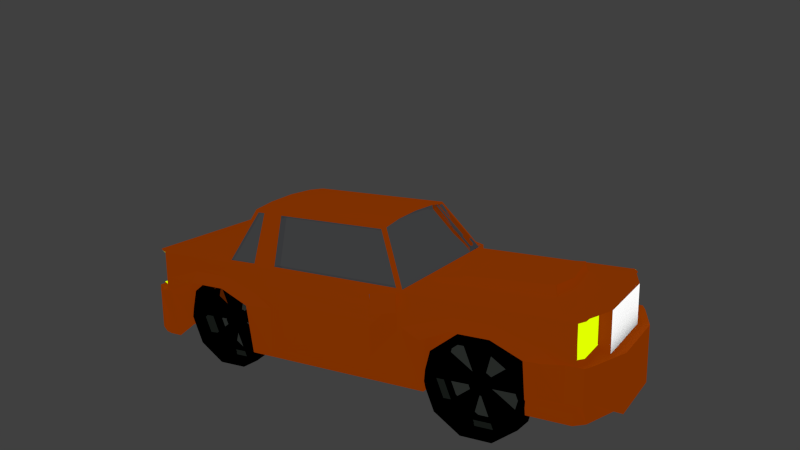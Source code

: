 # Source: nbete.blend  (saved by Blender 2.68.0; exported with 4.5.12 LTS)
import bpy
from mathutils import Matrix  # noqa: F401  (used for matrix-valued properties, if any)

bpy.ops.wm.read_factory_settings(use_empty=True)
scene = bpy.context.scene
scene.name = 'Scene'

# ---- collections
col_collection_1 = bpy.data.collections.new('Collection 1'); scene.collection.children.link(col_collection_1)

# ---- materials (node trees are filled in below, after node groups)
mat_wheel = bpy.data.materials.new('wheel')
mat_wheel.alpha_threshold = 0.0
mat_wheel.roughness = 0.5
mat_wheel.line_color = (0.0, 0.0, 0.0, 1.0)
mat_inside_wheel = bpy.data.materials.new('inside wheel')
mat_inside_wheel.alpha_threshold = 0.0
mat_inside_wheel.roughness = 0.5
mat_inside_wheel.line_color = (0.0, 0.0, 0.0, 1.0)
mat_mirrors = bpy.data.materials.new('mirrors.')
mat_mirrors.alpha_threshold = 0.0
mat_mirrors.roughness = 0.5
mat_mirrors.line_color = (0.0, 0.0, 0.0, 1.0)
mat_car_body = bpy.data.materials.new('car body')
mat_car_body.alpha_threshold = 0.0
mat_car_body.roughness = 0.5
mat_car_body.line_color = (0.0, 0.0, 0.0, 1.0)
mat_light = bpy.data.materials.new('light')
mat_light.alpha_threshold = 0.0
mat_light.roughness = 0.5
mat_light.line_color = (0.0, 0.0, 0.0, 1.0)
mat_front_num = bpy.data.materials.new('front num')
mat_front_num.alpha_threshold = 0.0
mat_front_num.diffuse_color = (0.8, 0.7529, 0.7529, 1.0)
mat_front_num.roughness = 0.5
mat_front_num.line_color = (0.0, 0.0, 0.0, 1.0)
mat_light_001 = bpy.data.materials.new('light.001')
mat_light_001.alpha_threshold = 0.0
mat_light_001.roughness = 0.5
mat_light_001.line_color = (0.0, 0.0, 0.0, 1.0)

# ---- material node trees
mat_wheel.use_nodes = True; mat_wheel.node_tree.nodes.clear()
_N = mat_wheel.node_tree.nodes; _L = mat_wheel.node_tree.links
n0 = _N.new('ShaderNodeOutputMaterial'); n0.name = 'Material Output'; n0.location = (300, 300)
n1 = _N.new('ShaderNodeBsdfDiffuse'); n1.name = 'Diffuse BSDF'; n1.location = (10, 300)
n1.inputs[0].default_value = (0.0, 0.0, 0.0, 1.0)
_L.new(n1.outputs[0], n0.inputs[0])
n0.is_active_output = True
mat_inside_wheel.use_nodes = True; mat_inside_wheel.node_tree.nodes.clear()
_N = mat_inside_wheel.node_tree.nodes; _L = mat_inside_wheel.node_tree.links
n0 = _N.new('ShaderNodeOutputMaterial'); n0.name = 'Material Output'; n0.location = (300, 300)
n1 = _N.new('ShaderNodeBsdfAnisotropic'); n1.name = 'Glossy BSDF'; n1.location = (100, 300)
n1.distribution = 'BECKMANN'
n1.inputs[0].default_value = (0.3776, 0.4285, 0.39, 1.0)
n1.inputs[1].default_value = 0.0
_L.new(n1.outputs[0], n0.inputs[0])
n0.is_active_output = True
mat_mirrors.use_nodes = True; mat_mirrors.node_tree.nodes.clear()
_N = mat_mirrors.node_tree.nodes; _L = mat_mirrors.node_tree.links
n0 = _N.new('ShaderNodeOutputMaterial'); n0.name = 'Material Output'; n0.location = (300, 300)
n1 = _N.new('ShaderNodeBsdfAnisotropic'); n1.name = 'Glossy BSDF'; n1.location = (100, 300)
n1.distribution = 'BECKMANN'
n1.inputs[0].default_value = (0.8648, 0.8759, 0.9091, 1.0)
n1.inputs[1].default_value = 0.0
_L.new(n1.outputs[0], n0.inputs[0])
n0.is_active_output = True
mat_car_body.use_nodes = True; mat_car_body.node_tree.nodes.clear()
_N = mat_car_body.node_tree.nodes; _L = mat_car_body.node_tree.links
n0 = _N.new('ShaderNodeOutputMaterial'); n0.name = 'Material Output'; n0.location = (300, 300)
n1 = _N.new('ShaderNodeMixShader'); n1.name = 'Mix Shader'; n1.location = (110, 300)
n2 = _N.new('ShaderNodeBackground'); n2.name = 'Background'; n2.location = (-80, 300)
n2.inputs[0].default_value = (0.3899, 0.05476, 0.0, 1.0)
n3 = _N.new('ShaderNodeBsdfDiffuse'); n3.name = 'Diffuse BSDF'; n3.location = (-90, 300)
n3.inputs[0].default_value = (0.3132, 0.04927, 0.004237, 1.0)
_L.new(n1.outputs[0], n0.inputs[0])
_L.new(n2.outputs[0], n1.inputs[2])
_L.new(n3.outputs[0], n1.inputs[1])
n0.is_active_output = True
mat_light.use_nodes = True; mat_light.node_tree.nodes.clear()
_N = mat_light.node_tree.nodes; _L = mat_light.node_tree.links
n0 = _N.new('ShaderNodeOutputMaterial'); n0.name = 'Material Output'; n0.location = (300, 300)
n1 = _N.new('ShaderNodeEmission'); n1.name = 'Emission'; n1.location = (110, 300)
n1.inputs[0].default_value = (0.7529, 1.0, 0.0, 1.0)
_L.new(n1.outputs[0], n0.inputs[0])
n0.is_active_output = True
mat_front_num.use_nodes = True; mat_front_num.node_tree.nodes.clear()
_N = mat_front_num.node_tree.nodes; _L = mat_front_num.node_tree.links
n0 = _N.new('ShaderNodeOutputMaterial'); n0.name = 'Material Output'; n0.location = (300, 300)
n1 = _N.new('ShaderNodeAmbientOcclusion'); n1.name = 'Ambient Occlusion'; n1.location = (110, 300)
n1.samples = 1
n1.inputs[1].default_value = 0.0
_L.new(n1.outputs[0], n0.inputs[0])
n0.is_active_output = True
mat_light_001.use_nodes = True; mat_light_001.node_tree.nodes.clear()
_N = mat_light_001.node_tree.nodes; _L = mat_light_001.node_tree.links
n0 = _N.new('ShaderNodeOutputMaterial'); n0.name = 'Material Output'; n0.location = (300, 300)
n1 = _N.new('ShaderNodeMixShader'); n1.name = 'Mix Shader'; n1.location = (110, 300)
n2 = _N.new('ShaderNodeBsdfRefraction'); n2.name = 'Refraction BSDF'; n2.location = (-90, 300)
n2.distribution = 'GGX'
n2.inputs[0].default_value = (0.4833, 0.3933, 0.0, 1.0)
n2.inputs[2].default_value = 7.45
n3 = _N.new('ShaderNodeEmission'); n3.name = 'Emission'; n3.location = (-80, 300)
n3.inputs[0].default_value = (0.6562, 0.8, 0.1139, 1.0)
_L.new(n1.outputs[0], n0.inputs[0])
_L.new(n2.outputs[0], n1.inputs[1])
_L.new(n3.outputs[0], n1.inputs[2])
n0.is_active_output = True

# ---- world
world_world = bpy.data.worlds.new('World'); scene.world = world_world
world_world.color = (0.05088, 0.05088, 0.05088)
world_world.use_sun_shadow = False
world_world.sun_shadow_jitter_overblur = 0.0
world_world.cycles.sampling_method = 'MANUAL'
world_world.cycles.sample_map_resolution = 256

# ---- cameras
cam_camera = bpy.data.cameras.new('Camera')
cam_camera.clip_end = 100.0
cam_camera.lens = 35.0
cam_camera.sensor_width = 32.0
cam_camera.sensor_height = 18.0
cam_camera.ortho_scale = 7.314
cam_camera.dof.focus_distance = 0.0

# ---- lights
light_lamp = bpy.data.lights.new('Lamp', 'POINT')
light_lamp.transmission_factor = 0.0
light_lamp.cutoff_distance = 30.0
light_lamp.energy = 100.0
light_lamp.shadow_buffer_clip_start = 1.001
light_lamp.shadow_soft_size = 0.1
light_lamp.shadow_maximum_resolution = 0.006
light_lamp.use_absolute_resolution = True
light_lamp.cycles.use_multiple_importance_sampling = False

# ---- meshes
me_cylinder = bpy.data.meshes.new('Cylinder')
me_cylinder.from_pydata([(-0.2216, 0.3197, 0.09273), (-0.3034, 0.6591, 0.08372), (-0.5993, 0.2578, 0.2889), (-0.6812, 0.5971, 0.2799), (-1.025, 0.1924, 0.2259), (-1.107, 0.5317, 0.2168), (-1.336, 0.1485, -0.07236), (-1.418, 0.4879, -0.08138), (-1.413, 0.1429, -0.4918), (-1.495, 0.4823, -0.5009), (-1.227, 0.1778, -0.8723), (-1.309, 0.5171, -0.8814), (-0.8496, 0.2397, -1.069), (-0.9315, 0.5791, -1.078), (-0.424, 0.3051, -1.005), (-0.5059, 0.6445, -1.014), (-0.1132, 0.349, -0.7072), (-0.1951, 0.6884, -0.7163), (-0.03587, 0.3546, -0.2878), (-0.1177, 0.6939, -0.2968), (-0.1889, 0.3752, 0.1341), (-0.6001, 0.3077, 0.3477), (-1.063, 0.2365, 0.279), (-1.402, 0.1888, -0.04558), (-1.486, 0.1827, -0.5022), (-1.284, 0.2206, -0.9163), (-0.8726, 0.2881, -1.13), (-0.4093, 0.3593, -1.061), (-0.07097, 0.407, -0.7366), (0.01321, 0.4131, -0.28), (-0.2497, 0.6271, 0.1274), (-0.6609, 0.5596, 0.341), (-1.124, 0.4884, 0.2723), (-1.463, 0.4407, -0.05227), (-1.547, 0.4346, -0.5089), (-1.345, 0.4726, -0.923), (-0.9333, 0.54, -1.137), (-0.4701, 0.6112, -1.068), (-0.1318, 0.659, -0.7433), (-0.04757, 0.665, -0.2867), (-0.3324, 0.655, 0.05597), (-0.6884, 0.5966, 0.2409), (-1.09, 0.535, 0.1814), (-1.382, 0.4936, -0.09964), (-1.455, 0.4884, -0.495), (-1.28, 0.5212, -0.8536), (-0.9243, 0.5796, -1.039), (-0.5232, 0.6413, -0.9791), (-0.2302, 0.6826, -0.698), (-0.1573, 0.6879, -0.3027), (-0.2976, 0.5111, 0.05979), (-0.6537, 0.4527, 0.2447), (-1.055, 0.391, 0.1853), (-1.348, 0.3497, -0.09581), (-1.421, 0.3444, -0.4912), (-1.246, 0.3773, -0.8498), (-0.8896, 0.4357, -1.035), (-0.4885, 0.4973, -0.9753), (-0.1955, 0.5387, -0.6942), (-0.1226, 0.5439, -0.2988), (-0.3148, 0.5002, 0.04176), (-0.6565, 0.4442, 0.2192), (-1.041, 0.385, 0.1622), (-1.323, 0.3453, -0.1076), (-1.392, 0.3403, -0.4869), (-1.225, 0.3718, -0.831), (-0.8828, 0.4279, -1.008), (-0.4979, 0.487, -0.9514), (-0.2168, 0.5267, -0.6817), (-0.1469, 0.5317, -0.3024), (-0.3001, 0.4392, 0.04338), (-0.6418, 0.3832, 0.2208), (-1.027, 0.3241, 0.1638), (-1.308, 0.2844, -0.1059), (-1.378, 0.2793, -0.4853), (-1.21, 0.3109, -0.8294), (-0.8681, 0.3669, -1.007), (-0.4832, 0.4261, -0.9498), (-0.2021, 0.4657, -0.6801), (-0.1322, 0.4708, -0.3007), (-0.6562, 0.389, -0.2983), (-0.7304, 0.3768, -0.2598), (-0.8139, 0.364, -0.2722), (-0.875, 0.3554, -0.3307), (-0.8901, 0.3543, -0.4131), (-0.8537, 0.3611, -0.4878), (-0.7795, 0.3733, -0.5263), (-0.696, 0.3861, -0.5139), (-0.635, 0.3947, -0.4553), (-0.6198, 0.3958, -0.373), (-0.3165, 0.5073, 0.04046), (-0.6582, 0.4512, 0.2179), (-1.043, 0.3921, 0.1609), (-1.324, 0.3524, -0.1088), (-1.394, 0.3474, -0.4882), (-1.226, 0.3789, -0.8323), (-0.8845, 0.4349, -1.01), (-0.4996, 0.4941, -0.9527), (-0.2185, 0.5338, -0.683), (-0.1486, 0.5388, -0.3037), (-0.6726, 0.457, -0.3012), (-0.7468, 0.4448, -0.2627), (-0.8304, 0.432, -0.2751), (-0.8914, 0.4234, -0.3336), (-0.9066, 0.4223, -0.416), (-0.8701, 0.4291, -0.4907), (-0.7959, 0.4413, -0.5292), (-0.7124, 0.4541, -0.5168), (-0.6514, 0.4628, -0.4583), (-0.6362, 0.4639, -0.3759), (-0.6942, 0.454, -0.3219), (-0.7522, 0.4445, -0.2917), (-0.8175, 0.4344, -0.3014), (-0.8652, 0.4277, -0.3472), (-0.8771, 0.4268, -0.4116), (-0.8486, 0.4322, -0.47), (-0.7906, 0.4417, -0.5001), (-0.7253, 0.4517, -0.4904), (-0.6775, 0.4585, -0.4447), (-0.6657, 0.4593, -0.3803), (-0.7025, 0.4884, -0.3233), (-0.7605, 0.4789, -0.2932), (-0.8258, 0.4688, -0.3029), (-0.8735, 0.4621, -0.3487), (-0.8854, 0.4612, -0.4131), (-0.8569, 0.4666, -0.4715), (-0.7989, 0.4761, -0.5016), (-0.7336, 0.4861, -0.4919), (-0.6858, 0.4929, -0.4461), (-0.674, 0.4937, -0.3817), (-4.441, -0.3815, -0.7974), (-4.523, -0.04217, -0.8064), (-4.819, -0.4435, -0.6012), (-4.9, -0.1041, -0.6102), (-5.244, -0.5089, -0.6642), (-5.326, -0.1695, -0.6733), (-5.555, -0.5528, -0.9625), (-5.637, -0.2134, -0.9715), (-5.632, -0.5583, -1.382), (-5.714, -0.219, -1.391), (-5.447, -0.5235, -1.762), (-5.529, -0.1841, -1.771), (-5.069, -0.4615, -1.959), (-5.151, -0.1222, -1.968), (-4.643, -0.3961, -1.896), (-4.725, -0.05676, -1.905), (-4.332, -0.3523, -1.597), (-4.414, -0.01289, -1.606), (-4.255, -0.3467, -1.178), (-4.337, -0.007321, -1.187), (-4.408, -0.3261, -0.756), (-4.819, -0.3936, -0.5424), (-5.283, -0.4647, -0.6111), (-5.621, -0.5125, -0.9357), (-5.705, -0.5186, -1.392), (-5.503, -0.4806, -1.806), (-5.092, -0.4132, -2.02), (-4.629, -0.342, -1.951), (-4.29, -0.2942, -1.627), (-4.206, -0.2882, -1.17), (-4.469, -0.07418, -0.7627), (-4.88, -0.1416, -0.5491), (-5.343, -0.2128, -0.6178), (-5.682, -0.2606, -0.9424), (-5.766, -0.2666, -1.399), (-5.564, -0.2287, -1.813), (-5.153, -0.1612, -2.027), (-4.689, -0.09005, -1.958), (-4.351, -0.04231, -1.633), (-4.267, -0.03624, -1.177), (-4.552, -0.04626, -0.8341), (-4.908, -0.1047, -0.6492), (-5.309, -0.1663, -0.7087), (-5.602, -0.2076, -0.9897), (-5.675, -0.2129, -1.385), (-5.5, -0.18, -1.744), (-5.144, -0.1216, -1.929), (-4.742, -0.06, -1.869), (-4.449, -0.01866, -1.588), (-4.377, -0.01341, -1.193), (-4.517, -0.1902, -0.8303), (-4.873, -0.2486, -0.6454), (-5.274, -0.3103, -0.7048), (-5.567, -0.3516, -0.9859), (-5.64, -0.3568, -1.381), (-5.465, -0.324, -1.74), (-5.109, -0.2656, -1.925), (-4.708, -0.204, -1.865), (-4.415, -0.1626, -1.584), (-4.342, -0.1574, -1.189), (-4.534, -0.2011, -0.8483), (-4.876, -0.2571, -0.6709), (-5.261, -0.3163, -0.7279), (-5.542, -0.3559, -0.9977), (-5.612, -0.361, -1.377), (-5.444, -0.3294, -1.721), (-5.102, -0.2734, -1.899), (-4.717, -0.2142, -1.842), (-4.436, -0.1746, -1.572), (-4.366, -0.1695, -1.192), (-4.519, -0.262, -0.8467), (-4.861, -0.3181, -0.6693), (-5.246, -0.3772, -0.7263), (-5.527, -0.4169, -0.996), (-5.597, -0.4219, -1.375), (-5.429, -0.3904, -1.72), (-5.087, -0.3344, -1.897), (-4.702, -0.2752, -1.84), (-4.421, -0.2355, -1.57), (-4.351, -0.2305, -1.191), (-4.875, -0.3123, -1.188), (-4.95, -0.3244, -1.15), (-5.033, -0.3373, -1.162), (-5.094, -0.3459, -1.221), (-5.109, -0.347, -1.303), (-5.073, -0.3401, -1.378), (-4.999, -0.328, -1.416), (-4.915, -0.3151, -1.404), (-4.854, -0.3065, -1.345), (-4.839, -0.3054, -1.263), (-4.536, -0.194, -0.8496), (-4.877, -0.25, -0.6722), (-5.262, -0.3092, -0.7292), (-5.543, -0.3489, -0.9989), (-5.613, -0.3539, -1.378), (-5.445, -0.3224, -1.722), (-5.104, -0.2663, -1.9), (-4.719, -0.2072, -1.843), (-4.438, -0.1675, -1.573), (-4.368, -0.1625, -1.194), (-4.892, -0.2443, -1.191), (-4.966, -0.2564, -1.153), (-5.05, -0.2693, -1.165), (-5.111, -0.2779, -1.224), (-5.126, -0.279, -1.306), (-5.089, -0.2721, -1.381), (-5.015, -0.26, -1.419), (-4.932, -0.2471, -1.407), (-4.871, -0.2385, -1.348), (-4.855, -0.2374, -1.266), (-4.913, -0.2473, -1.212), (-4.971, -0.2568, -1.182), (-5.037, -0.2668, -1.192), (-5.084, -0.2736, -1.237), (-5.096, -0.2744, -1.302), (-5.068, -0.2691, -1.36), (-5.01, -0.2596, -1.39), (-4.944, -0.2495, -1.381), (-4.897, -0.2428, -1.335), (-4.885, -0.2419, -1.27), (-4.922, -0.2129, -1.213), (-4.98, -0.2224, -1.183), (-5.045, -0.2324, -1.193), (-5.093, -0.2392, -1.239), (-5.105, -0.24, -1.303), (-5.076, -0.2347, -1.362), (-5.018, -0.2252, -1.392), (-4.953, -0.2151, -1.382), (-4.905, -0.2084, -1.336), (-4.893, -0.2075, -1.272), (0.284, -1.066, -0.6596), (0.3294, -1.41, -0.6489), (-0.003782, -1.096, -0.9799), (0.04166, -1.44, -0.9692), (-0.4269, -1.144, -1.075), (-0.3814, -1.488, -1.064), (-0.8238, -1.19, -0.9082), (-0.7783, -1.534, -0.8975), (-1.043, -1.217, -0.5436), (-0.9973, -1.561, -0.5329), (-1.0, -1.215, -0.1203), (-0.9549, -1.559, -0.1096), (-0.7126, -1.184, 0.2001), (-0.6671, -1.528, 0.2107), (-0.2895, -1.136, 0.295), (-0.244, -1.48, 0.3057), (0.1074, -1.09, 0.1284), (0.1529, -1.435, 0.1391), (0.3264, -1.063, -0.2363), (0.3719, -1.407, -0.2256), (0.3474, -1.109, -0.6819), (0.03416, -1.142, -1.031), (-0.4264, -1.194, -1.134), (-0.8584, -1.244, -0.9526), (-1.097, -1.273, -0.5557), (-1.051, -1.271, -0.09486), (-0.7373, -1.238, 0.2538), (-0.2768, -1.186, 0.3572), (0.1552, -1.136, 0.1758), (0.3936, -1.107, -0.2211), (0.3811, -1.364, -0.674), (0.0679, -1.398, -1.023), (-0.3927, -1.449, -1.126), (-0.8246, -1.499, -0.9446), (-1.063, -1.529, -0.5477), (-1.017, -1.526, -0.08693), (-0.7036, -1.493, 0.2617), (-0.2431, -1.441, 0.3651), (0.1889, -1.391, 0.1837), (0.4273, -1.362, -0.2132), (0.2925, -1.414, -0.6334), (0.02128, -1.443, -0.9353), (-0.3775, -1.488, -1.025), (-0.7515, -1.531, -0.8677), (-0.958, -1.556, -0.5241), (-0.9179, -1.554, -0.1251), (-0.6467, -1.525, 0.1768), (-0.248, -1.481, 0.2663), (0.1261, -1.437, 0.1092), (0.3325, -1.412, -0.2344), (0.2732, -1.268, -0.6379), (0.002005, -1.297, -0.9398), (-0.3968, -1.342, -1.029), (-0.7708, -1.385, -0.8723), (-0.9772, -1.41, -0.5286), (-0.9372, -1.408, -0.1296), (-0.666, -1.379, 0.1723), (-0.2672, -1.335, 0.2618), (0.1068, -1.291, 0.1047), (0.3132, -1.266, -0.2389), (0.2477, -1.263, -0.628), (-0.01254, -1.29, -0.9177), (-0.3952, -1.333, -1.004), (-0.7541, -1.375, -0.8529), (-0.9522, -1.399, -0.5231), (-0.9138, -1.397, -0.1403), (-0.6536, -1.37, 0.1494), (-0.2709, -1.327, 0.2353), (0.08802, -1.285, 0.08459), (0.2861, -1.261, -0.2452), (0.2395, -1.201, -0.63), (-0.0207, -1.229, -0.9197), (-0.4034, -1.271, -1.006), (-0.7623, -1.313, -0.8548), (-0.9604, -1.338, -0.5251), (-0.922, -1.335, -0.1422), (-0.6617, -1.308, 0.1475), (-0.2791, -1.265, 0.2334), (0.07985, -1.223, 0.08267), (0.2779, -1.199, -0.2471), (-0.2152, -1.254, -0.439), (-0.2716, -1.26, -0.5019), (-0.3547, -1.269, -0.5205), (-0.4326, -1.278, -0.4878), (-0.4756, -1.283, -0.4162), (-0.4673, -1.283, -0.3331), (-0.4108, -1.277, -0.2703), (-0.3277, -1.267, -0.2516), (-0.2498, -1.258, -0.2843), (-0.2068, -1.253, -0.3559), (0.2482, -1.27, -0.6268), (-0.01198, -1.298, -0.9165), (-0.3946, -1.34, -1.002), (-0.7536, -1.382, -0.8516), (-0.9516, -1.407, -0.5219), (-0.9132, -1.404, -0.139), (-0.653, -1.377, 0.1507), (-0.2703, -1.334, 0.2366), (0.08857, -1.292, 0.08584), (0.2867, -1.268, -0.2439), (-0.2064, -1.323, -0.4358), (-0.2629, -1.329, -0.4987), (-0.346, -1.338, -0.5174), (-0.4239, -1.347, -0.4846), (-0.4669, -1.352, -0.4131), (-0.4586, -1.352, -0.33), (-0.4021, -1.346, -0.2671), (-0.319, -1.336, -0.2484), (-0.2411, -1.327, -0.2812), (-0.1981, -1.322, -0.3527), (-0.2339, -1.326, -0.4243), (-0.2781, -1.33, -0.4735), (-0.343, -1.338, -0.488), (-0.404, -1.345, -0.4625), (-0.4376, -1.349, -0.4065), (-0.4311, -1.349, -0.3415), (-0.3869, -1.344, -0.2923), (-0.3219, -1.337, -0.2778), (-0.261, -1.33, -0.3033), (-0.2274, -1.325, -0.3593), (-0.2295, -1.361, -0.4227), (-0.2737, -1.365, -0.4719), (-0.3386, -1.373, -0.4864), (-0.3996, -1.38, -0.4609), (-0.4332, -1.384, -0.4049), (-0.4267, -1.383, -0.3399), (-0.3825, -1.379, -0.2907), (-0.3175, -1.371, -0.2762), (-0.2566, -1.364, -0.3017), (-0.223, -1.36, -0.3577), (-4.023, -1.493, -1.358), (-3.978, -1.837, -1.348), (-4.311, -1.524, -1.679), (-4.266, -1.868, -1.668), (-4.734, -1.571, -1.774), (-4.689, -1.915, -1.763), (-5.131, -1.617, -1.607), (-5.086, -1.961, -1.596), (-5.35, -1.644, -1.242), (-5.305, -1.988, -1.232), (-5.308, -1.642, -0.819), (-5.262, -1.986, -0.8083), (-5.02, -1.611, -0.4987), (-4.974, -1.955, -0.488), (-4.597, -1.564, -0.4037), (-4.551, -1.908, -0.393), (-4.2, -1.518, -0.5704), (-4.154, -1.862, -0.5597), (-3.981, -1.491, -0.935), (-3.935, -1.835, -0.9243), (-3.96, -1.537, -1.381), (-4.273, -1.57, -1.729), (-4.734, -1.621, -1.833), (-5.166, -1.672, -1.651), (-5.404, -1.701, -1.254), (-5.358, -1.698, -0.7936), (-5.045, -1.665, -0.4449), (-4.584, -1.614, -0.3415), (-4.152, -1.563, -0.5229), (-3.914, -1.534, -0.9198), (-3.926, -1.792, -1.373), (-4.239, -1.825, -1.721), (-4.7, -1.877, -1.825), (-5.132, -1.927, -1.643), (-5.37, -1.956, -1.246), (-5.324, -1.954, -0.7857), (-5.011, -1.92, -0.437), (-4.55, -1.869, -0.3336), (-4.118, -1.819, -0.515), (-3.88, -1.789, -0.9119), (-4.015, -1.842, -1.332), (-4.286, -1.87, -1.634), (-4.685, -1.915, -1.724), (-5.059, -1.958, -1.566), (-5.265, -1.984, -1.223), (-5.225, -1.982, -0.8238), (-4.954, -1.953, -0.5219), (-4.555, -1.908, -0.4324), (-4.181, -1.865, -0.5895), (-3.975, -1.839, -0.9331), (-4.034, -1.696, -1.337), (-4.305, -1.725, -1.639), (-4.704, -1.769, -1.728), (-5.078, -1.813, -1.571), (-5.285, -1.838, -1.227), (-5.245, -1.836, -0.8284), (-4.973, -1.807, -0.5264), (-4.575, -1.762, -0.4369), (-4.2, -1.719, -0.594), (-3.994, -1.693, -0.9377), (-4.06, -1.69, -1.327), (-4.32, -1.718, -1.616), (-4.702, -1.761, -1.702), (-5.061, -1.802, -1.552), (-5.259, -1.827, -1.222), (-5.221, -1.825, -0.839), (-4.961, -1.797, -0.5493), (-4.578, -1.754, -0.4634), (-4.219, -1.713, -0.6141), (-4.021, -1.688, -0.9439), (-4.068, -1.628, -1.329), (-4.328, -1.656, -1.618), (-4.711, -1.699, -1.704), (-5.07, -1.741, -1.554), (-5.268, -1.765, -1.224), (-5.229, -1.763, -0.8409), (-4.969, -1.735, -0.5512), (-4.586, -1.692, -0.4653), (-4.227, -1.651, -0.6161), (-4.029, -1.626, -0.9458), (-4.522, -1.681, -1.138), (-4.579, -1.687, -1.201), (-4.662, -1.696, -1.219), (-4.74, -1.705, -1.187), (-4.783, -1.711, -1.115), (-4.775, -1.71, -1.032), (-4.718, -1.704, -0.969), (-4.635, -1.695, -0.9503), (-4.557, -1.686, -0.9831), (-4.514, -1.681, -1.055), (-4.059, -1.697, -1.326), (-4.319, -1.725, -1.615), (-4.702, -1.768, -1.701), (-5.061, -1.81, -1.55), (-5.259, -1.834, -1.221), (-5.221, -1.832, -0.8378), (-4.96, -1.804, -0.5481), (-4.578, -1.761, -0.4622), (-4.219, -1.72, -0.6129), (-4.021, -1.695, -0.9427), (-4.514, -1.75, -1.135), (-4.57, -1.756, -1.197), (-4.653, -1.765, -1.216), (-4.731, -1.774, -1.183), (-4.774, -1.78, -1.112), (-4.766, -1.779, -1.029), (-4.709, -1.773, -0.9658), (-4.626, -1.764, -0.9472), (-4.548, -1.755, -0.9799), (-4.505, -1.75, -1.051), (-4.541, -1.753, -1.123), (-4.585, -1.758, -1.172), (-4.65, -1.765, -1.187), (-4.711, -1.772, -1.161), (-4.745, -1.776, -1.105), (-4.738, -1.776, -1.04), (-4.694, -1.771, -0.9911), (-4.629, -1.764, -0.9765), (-4.568, -1.757, -1.002), (-4.535, -1.753, -1.058), (-4.537, -1.788, -1.121), (-4.581, -1.793, -1.171), (-4.646, -1.8, -1.185), (-4.707, -1.807, -1.16), (-4.74, -1.811, -1.104), (-4.734, -1.811, -1.039), (-4.69, -1.806, -0.9895), (-4.625, -1.799, -0.9749), (-4.564, -1.792, -1.0), (-4.53, -1.788, -1.056)], [], [(30, 1, 3, 31), (31, 3, 5, 32), (32, 5, 7, 33), (33, 7, 9, 34), (34, 9, 11, 35), (35, 11, 13, 36), (36, 13, 15, 37), (37, 15, 17, 38), (1, 19, 49, 40), (39, 19, 1, 30), (38, 17, 19, 39), (0, 2, 4, 6, 8, 10, 12, 14, 16, 18), (0, 20, 21, 2), (2, 21, 22, 4), (4, 22, 23, 6), (6, 23, 24, 8), (8, 24, 25, 10), (10, 25, 26, 12), (12, 26, 27, 14), (14, 27, 28, 16), (18, 29, 20, 0), (16, 28, 29, 18), (20, 30, 31, 21), (21, 31, 32, 22), (22, 32, 33, 23), (23, 33, 34, 24), (24, 34, 35, 25), (25, 35, 36, 26), (26, 36, 37, 27), (27, 37, 38, 28), (29, 39, 30, 20), (28, 38, 39, 29), (40, 49, 59, 50), (19, 17, 48, 49), (17, 15, 47, 48), (15, 13, 46, 47), (13, 11, 45, 46), (11, 9, 44, 45), (9, 7, 43, 44), (7, 5, 42, 43), (5, 3, 41, 42), (3, 1, 40, 41), (50, 59, 69, 60), (49, 48, 58, 59), (48, 47, 57, 58), (47, 46, 56, 57), (46, 45, 55, 56), (45, 44, 54, 55), (44, 43, 53, 54), (43, 42, 52, 53), (42, 41, 51, 52), (41, 40, 50, 51), (60, 69, 79, 70), (59, 58, 68, 69), (58, 57, 67, 68), (57, 56, 66, 67), (56, 55, 65, 66), (55, 54, 64, 65), (54, 53, 63, 64), (53, 52, 62, 63), (52, 51, 61, 62), (51, 50, 60, 61), (70, 79, 89, 80), (69, 68, 78, 79), (68, 67, 77, 78), (67, 66, 76, 77), (66, 65, 75, 76), (65, 64, 74, 75), (64, 63, 73, 74), (63, 62, 72, 73), (62, 61, 71, 72), (61, 60, 70, 71), (70, 80, 100, 90), (79, 78, 98, 99), (78, 77, 87, 88), (78, 88, 108, 98), (76, 75, 85, 86), (82, 81, 101, 102), (74, 73, 83, 84), (76, 86, 106, 96), (72, 71, 81, 82), (84, 83, 103, 104), (100, 109, 119, 110), (99, 98, 108, 109), (97, 96, 106, 107), (95, 94, 104, 105), (93, 92, 102, 103), (91, 90, 100, 101), (81, 71, 91, 101), (77, 76, 96, 97), (83, 73, 93, 103), (75, 74, 94, 95), (73, 72, 92, 93), (85, 75, 95, 105), (71, 70, 90, 91), (87, 77, 97, 107), (89, 79, 99, 109), (80, 89, 109, 100), (72, 82, 102, 92), (88, 87, 107, 108), (74, 84, 104, 94), (86, 85, 105, 106), (110, 119, 129, 120), (109, 108, 118, 119), (108, 107, 117, 118), (107, 106, 116, 117), (106, 105, 115, 116), (105, 104, 114, 115), (104, 103, 113, 114), (103, 102, 112, 113), (102, 101, 111, 112), (101, 100, 110, 111), (121, 120, 129, 128, 127, 126, 125, 124, 123, 122), (119, 118, 128, 129), (118, 117, 127, 128), (117, 116, 126, 127), (116, 115, 125, 126), (115, 114, 124, 125), (114, 113, 123, 124), (113, 112, 122, 123), (112, 111, 121, 122), (111, 110, 120, 121), (160, 131, 133, 161), (161, 133, 135, 162), (162, 135, 137, 163), (163, 137, 139, 164), (164, 139, 141, 165), (165, 141, 143, 166), (166, 143, 145, 167), (167, 145, 147, 168), (131, 149, 179, 170), (169, 149, 131, 160), (168, 147, 149, 169), (130, 132, 134, 136, 138, 140, 142, 144, 146, 148), (130, 150, 151, 132), (132, 151, 152, 134), (134, 152, 153, 136), (136, 153, 154, 138), (138, 154, 155, 140), (140, 155, 156, 142), (142, 156, 157, 144), (144, 157, 158, 146), (148, 159, 150, 130), (146, 158, 159, 148), (150, 160, 161, 151), (151, 161, 162, 152), (152, 162, 163, 153), (153, 163, 164, 154), (154, 164, 165, 155), (155, 165, 166, 156), (156, 166, 167, 157), (157, 167, 168, 158), (159, 169, 160, 150), (158, 168, 169, 159), (170, 179, 189, 180), (149, 147, 178, 179), (147, 145, 177, 178), (145, 143, 176, 177), (143, 141, 175, 176), (141, 139, 174, 175), (139, 137, 173, 174), (137, 135, 172, 173), (135, 133, 171, 172), (133, 131, 170, 171), (180, 189, 199, 190), (179, 178, 188, 189), (178, 177, 187, 188), (177, 176, 186, 187), (176, 175, 185, 186), (175, 174, 184, 185), (174, 173, 183, 184), (173, 172, 182, 183), (172, 171, 181, 182), (171, 170, 180, 181), (190, 199, 209, 200), (189, 188, 198, 199), (188, 187, 197, 198), (187, 186, 196, 197), (186, 185, 195, 196), (185, 184, 194, 195), (184, 183, 193, 194), (183, 182, 192, 193), (182, 181, 191, 192), (181, 180, 190, 191), (200, 209, 219, 210), (199, 198, 208, 209), (198, 197, 207, 208), (197, 196, 206, 207), (196, 195, 205, 206), (195, 194, 204, 205), (194, 193, 203, 204), (193, 192, 202, 203), (192, 191, 201, 202), (191, 190, 200, 201), (200, 210, 230, 220), (209, 208, 228, 229), (208, 207, 217, 218), (208, 218, 238, 228), (206, 205, 215, 216), (212, 211, 231, 232), (204, 203, 213, 214), (206, 216, 236, 226), (202, 201, 211, 212), (214, 213, 233, 234), (230, 239, 249, 240), (229, 228, 238, 239), (227, 226, 236, 237), (225, 224, 234, 235), (223, 222, 232, 233), (221, 220, 230, 231), (211, 201, 221, 231), (207, 206, 226, 227), (213, 203, 223, 233), (205, 204, 224, 225), (203, 202, 222, 223), (215, 205, 225, 235), (201, 200, 220, 221), (217, 207, 227, 237), (219, 209, 229, 239), (210, 219, 239, 230), (202, 212, 232, 222), (218, 217, 237, 238), (204, 214, 234, 224), (216, 215, 235, 236), (240, 249, 259, 250), (239, 238, 248, 249), (238, 237, 247, 248), (237, 236, 246, 247), (236, 235, 245, 246), (235, 234, 244, 245), (234, 233, 243, 244), (233, 232, 242, 243), (232, 231, 241, 242), (231, 230, 240, 241), (251, 250, 259, 258, 257, 256, 255, 254, 253, 252), (249, 248, 258, 259), (248, 247, 257, 258), (247, 246, 256, 257), (246, 245, 255, 256), (245, 244, 254, 255), (244, 243, 253, 254), (243, 242, 252, 253), (242, 241, 251, 252), (241, 240, 250, 251), (290, 261, 263, 291), (291, 263, 265, 292), (292, 265, 267, 293), (293, 267, 269, 294), (294, 269, 271, 295), (295, 271, 273, 296), (296, 273, 275, 297), (297, 275, 277, 298), (261, 279, 309, 300), (299, 279, 261, 290), (298, 277, 279, 299), (260, 262, 264, 266, 268, 270, 272, 274, 276, 278), (260, 280, 281, 262), (262, 281, 282, 264), (264, 282, 283, 266), (266, 283, 284, 268), (268, 284, 285, 270), (270, 285, 286, 272), (272, 286, 287, 274), (274, 287, 288, 276), (278, 289, 280, 260), (276, 288, 289, 278), (280, 290, 291, 281), (281, 291, 292, 282), (282, 292, 293, 283), (283, 293, 294, 284), (284, 294, 295, 285), (285, 295, 296, 286), (286, 296, 297, 287), (287, 297, 298, 288), (289, 299, 290, 280), (288, 298, 299, 289), (300, 309, 319, 310), (279, 277, 308, 309), (277, 275, 307, 308), (275, 273, 306, 307), (273, 271, 305, 306), (271, 269, 304, 305), (269, 267, 303, 304), (267, 265, 302, 303), (265, 263, 301, 302), (263, 261, 300, 301), (310, 319, 329, 320), (309, 308, 318, 319), (308, 307, 317, 318), (307, 306, 316, 317), (306, 305, 315, 316), (305, 304, 314, 315), (304, 303, 313, 314), (303, 302, 312, 313), (302, 301, 311, 312), (301, 300, 310, 311), (320, 329, 339, 330), (319, 318, 328, 329), (318, 317, 327, 328), (317, 316, 326, 327), (316, 315, 325, 326), (315, 314, 324, 325), (314, 313, 323, 324), (313, 312, 322, 323), (312, 311, 321, 322), (311, 310, 320, 321), (330, 339, 349, 340), (329, 328, 338, 339), (328, 327, 337, 338), (327, 326, 336, 337), (326, 325, 335, 336), (325, 324, 334, 335), (324, 323, 333, 334), (323, 322, 332, 333), (322, 321, 331, 332), (321, 320, 330, 331), (330, 340, 360, 350), (339, 338, 358, 359), (338, 337, 347, 348), (338, 348, 368, 358), (336, 335, 345, 346), (342, 341, 361, 362), (334, 333, 343, 344), (336, 346, 366, 356), (332, 331, 341, 342), (344, 343, 363, 364), (360, 369, 379, 370), (359, 358, 368, 369), (357, 356, 366, 367), (355, 354, 364, 365), (353, 352, 362, 363), (351, 350, 360, 361), (341, 331, 351, 361), (337, 336, 356, 357), (343, 333, 353, 363), (335, 334, 354, 355), (333, 332, 352, 353), (345, 335, 355, 365), (331, 330, 350, 351), (347, 337, 357, 367), (349, 339, 359, 369), (340, 349, 369, 360), (332, 342, 362, 352), (348, 347, 367, 368), (334, 344, 364, 354), (346, 345, 365, 366), (370, 379, 389, 380), (369, 368, 378, 379), (368, 367, 377, 378), (367, 366, 376, 377), (366, 365, 375, 376), (365, 364, 374, 375), (364, 363, 373, 374), (363, 362, 372, 373), (362, 361, 371, 372), (361, 360, 370, 371), (381, 380, 389, 388, 387, 386, 385, 384, 383, 382), (379, 378, 388, 389), (378, 377, 387, 388), (377, 376, 386, 387), (376, 375, 385, 386), (375, 374, 384, 385), (374, 373, 383, 384), (373, 372, 382, 383), (372, 371, 381, 382), (371, 370, 380, 381), (420, 391, 393, 421), (421, 393, 395, 422), (422, 395, 397, 423), (423, 397, 399, 424), (424, 399, 401, 425), (425, 401, 403, 426), (426, 403, 405, 427), (427, 405, 407, 428), (391, 409, 439, 430), (429, 409, 391, 420), (428, 407, 409, 429), (390, 392, 394, 396, 398, 400, 402, 404, 406, 408), (390, 410, 411, 392), (392, 411, 412, 394), (394, 412, 413, 396), (396, 413, 414, 398), (398, 414, 415, 400), (400, 415, 416, 402), (402, 416, 417, 404), (404, 417, 418, 406), (408, 419, 410, 390), (406, 418, 419, 408), (410, 420, 421, 411), (411, 421, 422, 412), (412, 422, 423, 413), (413, 423, 424, 414), (414, 424, 425, 415), (415, 425, 426, 416), (416, 426, 427, 417), (417, 427, 428, 418), (419, 429, 420, 410), (418, 428, 429, 419), (430, 439, 449, 440), (409, 407, 438, 439), (407, 405, 437, 438), (405, 403, 436, 437), (403, 401, 435, 436), (401, 399, 434, 435), (399, 397, 433, 434), (397, 395, 432, 433), (395, 393, 431, 432), (393, 391, 430, 431), (440, 449, 459, 450), (439, 438, 448, 449), (438, 437, 447, 448), (437, 436, 446, 447), (436, 435, 445, 446), (435, 434, 444, 445), (434, 433, 443, 444), (433, 432, 442, 443), (432, 431, 441, 442), (431, 430, 440, 441), (450, 459, 469, 460), (449, 448, 458, 459), (448, 447, 457, 458), (447, 446, 456, 457), (446, 445, 455, 456), (445, 444, 454, 455), (444, 443, 453, 454), (443, 442, 452, 453), (442, 441, 451, 452), (441, 440, 450, 451), (460, 469, 479, 470), (459, 458, 468, 469), (458, 457, 467, 468), (457, 456, 466, 467), (456, 455, 465, 466), (455, 454, 464, 465), (454, 453, 463, 464), (453, 452, 462, 463), (452, 451, 461, 462), (451, 450, 460, 461), (460, 470, 490, 480), (469, 468, 488, 489), (468, 467, 477, 478), (468, 478, 498, 488), (466, 465, 475, 476), (472, 471, 491, 492), (464, 463, 473, 474), (466, 476, 496, 486), (462, 461, 471, 472), (474, 473, 493, 494), (490, 499, 509, 500), (489, 488, 498, 499), (487, 486, 496, 497), (485, 484, 494, 495), (483, 482, 492, 493), (481, 480, 490, 491), (471, 461, 481, 491), (467, 466, 486, 487), (473, 463, 483, 493), (465, 464, 484, 485), (463, 462, 482, 483), (475, 465, 485, 495), (461, 460, 480, 481), (477, 467, 487, 497), (479, 469, 489, 499), (470, 479, 499, 490), (462, 472, 492, 482), (478, 477, 497, 498), (464, 474, 494, 484), (476, 475, 495, 496), (500, 509, 519, 510), (499, 498, 508, 509), (498, 497, 507, 508), (497, 496, 506, 507), (496, 495, 505, 506), (495, 494, 504, 505), (494, 493, 503, 504), (493, 492, 502, 503), (492, 491, 501, 502), (491, 490, 500, 501), (511, 510, 519, 518, 517, 516, 515, 514, 513, 512), (509, 508, 518, 519), (508, 507, 517, 518), (507, 506, 516, 517), (506, 505, 515, 516), (505, 504, 514, 515), (504, 503, 513, 514), (503, 502, 512, 513), (502, 501, 511, 512), (501, 500, 510, 511)])
me_cylinder.polygons.foreach_set('material_index', [0, 0, 0, 0, 0, 0, 0, 0, 0, 0, 0, 0, 0, 0, 0, 0, 0, 0, 0, 0, 0, 0, 0, 0, 0, 0, 0, 0, 0, 0, 0, 0, 0, 0, 0, 0, 0, 0, 0, 0, 0, 0, 0, 0, 0, 0, 0, 0, 0, 0, 0, 0, 0, 0, 0, 0, 0, 0, 0, 0, 0, 0, 1, 0, 1, 0, 1, 0, 1, 0, 0, 0, 0, 0, 1, 0, 1, 0, 1, 0, 1, 0, 0, 0, 0, 0, 0, 0, 0, 0, 0, 0, 0, 0, 0, 0, 0, 0, 0, 0, 0, 0, 0, 0, 0, 0, 0, 0, 0, 0, 0, 0, 0, 0, 0, 0, 0, 0, 0, 0, 0, 0, 0, 0, 0, 0, 0, 0, 0, 0, 0, 0, 0, 0, 0, 0, 0, 0, 0, 0, 0, 0, 0, 0, 0, 0, 0, 0, 0, 0, 0, 0, 0, 0, 0, 0, 0, 0, 0, 0, 0, 0, 0, 0, 0, 0, 0, 0, 0, 0, 0, 0, 0, 0, 1, 0, 0, 0, 0, 0, 0, 0, 0, 0, 1, 0, 1, 0, 1, 0, 0, 0, 1, 0, 0, 0, 1, 0, 1, 0, 1, 0, 1, 0, 0, 0, 0, 0, 0, 0, 0, 0, 0, 0, 0, 0, 0, 0, 0, 0, 0, 0, 0, 0, 0, 0, 0, 0, 0, 0, 0, 0, 0, 0, 0, 0, 0, 0, 0, 0, 0, 0, 0, 0, 0, 0, 0, 0, 0, 0, 0, 0, 0, 0, 0, 0, 0, 0, 0, 0, 0, 0, 0, 0, 0, 0, 0, 0, 0, 0, 0, 0, 0, 0, 0, 0, 0, 0, 0, 0, 0, 0, 0, 0, 0, 0, 0, 0, 0, 0, 0, 0, 0, 0, 0, 0, 1, 0, 0, 0, 0, 0, 0, 0, 0, 0, 1, 0, 1, 0, 1, 0, 1, 0, 1, 0, 0, 0, 1, 0, 1, 0, 1, 0, 1, 0, 0, 0, 0, 0, 0, 0, 0, 0, 0, 0, 0, 0, 0, 0, 0, 0, 0, 0, 0, 0, 0, 0, 0, 0, 0, 0, 0, 0, 0, 0, 0, 0, 0, 0, 0, 0, 0, 0, 0, 0, 0, 0, 0, 0, 0, 0, 0, 0, 0, 0, 0, 0, 0, 0, 0, 0, 0, 0, 0, 0, 0, 0, 0, 0, 0, 0, 0, 0, 0, 0, 0, 0, 0, 0, 0, 0, 0, 0, 0, 0, 0, 0, 0, 0, 0, 0, 0, 0, 0, 0, 0, 0, 1, 0, 0, 0, 0, 0, 0, 0, 0, 0, 1, 0, 1, 0, 1, 0, 1, 0, 1, 0, 0, 0, 1, 0, 1, 0, 1, 0, 1, 0, 0, 0, 0, 0, 0, 0, 0, 0, 0, 0, 0, 0, 0, 0, 0, 0, 0, 0, 0, 0, 0, 0, 0, 0, 0, 0, 0, 0, 0, 0, 0, 0, 0, 0, 0, 0, 0, 0, 0, 0])
me_cylinder.materials.append(mat_wheel)
me_cylinder.materials.append(mat_inside_wheel)
me_cylinder.use_remesh_preserve_volume = False
me_cylinder.use_remesh_preserve_attributes = False
me_cylinder.use_mirror_vertex_groups = False
me_cylinder.update()
me_cube = bpy.data.meshes.new('Cube')
me_cube.from_pydata([(1.259, 2.057, -1.11), (1.259, -4.609, -1.11), (1.259, 2.047, 0.2383), (1.259, -4.609, 0.2383), (0.0, 2.31, -1.11), (0.0, -4.813, -1.11), (0.0, 2.31, 0.2383), (0.0, -4.813, 0.2383), (0.6058, 0.3862, 0.2612), (1.232, -3.383, 0.2362), (1.259, 0.4086, 0.2383), (0.0, -3.383, 0.2383), (0.0, -0.3495, -1.11), (1.259, -0.3495, -1.11), (1.251, -0.3495, 0.2381), (0.0, -0.3495, 0.2383), (0.8686, -3.063, 1.008), (0.0, -3.064, 1.074), (0.8686, -0.8371, 1.008), (0.0, -0.838, 1.074), (1.259, 2.085, -0.2477), (1.259, -4.609, -0.2477), (0.0, -4.813, -0.2477), (0.0, 2.31, -0.1977), (1.259, -3.383, 0.01289), (1.259, -0.3495, -0.2477), (1.259, -4.411, -1.11), (1.259, -4.57, 0.2383), (0.0, -4.57, 0.2393), (0.0, -4.57, -1.11), (1.259, -4.57, -0.1787), (0.0, 1.853, -1.11), (1.259, 1.853, -1.11), (1.259, 1.853, 0.2383), (0.0, 1.853, 0.2383), (1.259, 1.853, -0.2477), (1.251, -0.3495, 0.2381), (0.0, -0.3495, 0.2383), (0.8686, -0.8371, 1.008), (0.0, -0.838, 1.074), (1.206, -0.3648, 0.2636), (0.0, -0.3648, 0.2643), (0.8323, -0.8219, 0.9821), (0.0, -0.8227, 1.048), (1.206, -0.4427, 0.2182), (0.0, -0.4427, 0.2188), (0.8407, -0.8998, 0.938), (0.0, -0.9007, 1.002), (1.164, -3.369, 0.2713), (0.0, -3.369, 0.275), (0.8185, -3.077, 0.9718), (0.0, -3.078, 1.037), (1.196, -3.298, 0.2175), (0.0, -3.298, 0.2199), (0.8497, -3.007, 0.9182), (0.0, -3.008, 0.9822), (0.0, -2.828, -1.11), (1.259, -2.931, -1.11), (1.21, -2.827, 0.2335), (0.8686, -2.854, 1.008), (0.0, -2.855, 1.074), (1.259, -2.828, -0.1787), (0.0, -2.577, -1.11), (1.259, -2.577, -1.11), (1.212, -2.577, 0.2338), (0.8686, -2.67, 1.008), (0.0, -2.671, 1.074), (1.259, -2.577, -0.2477), (1.209, -3.31, 0.2753), (0.8726, -3.022, 0.9662), (1.193, -2.886, 0.2731), (0.8742, -2.91, 0.9664), (1.182, -3.31, 0.2752), (0.8457, -3.022, 0.9662), (1.166, -2.886, 0.273), (0.8472, -2.91, 0.9664), (1.229, -0.4463, 0.2813), (0.8732, -0.8806, 0.9628), (1.199, -2.512, 0.2774), (0.8772, -2.595, 0.9635), (1.15, -0.4463, 0.2811), (0.8005, -0.8806, 0.9635), (1.121, -2.512, 0.2772), (0.8043, -2.595, 0.9642), (0.6195, 2.31, -1.11), (0.6195, -4.813, -1.11), (0.6195, 2.31, 0.2383), (0.6195, -4.813, 0.2383), (1.259, 0.4086, 0.01289), (0.6195, -3.383, 0.2383), (0.6195, -0.3495, -1.11), (0.6195, -0.3495, 0.2383), (0.4969, -3.064, 1.054), (0.4969, -0.8377, 1.054), (0.6195, -4.813, -0.2477), (0.6195, 2.31, -0.2477), (0.6195, -4.57, -1.11), (0.6195, -4.57, 0.2393), (0.6195, 1.853, -1.11), (0.6195, 1.853, 0.2383), (0.6195, -0.3495, 0.2383), (0.4969, -0.8377, 1.054), (0.6001, -0.3648, 0.2643), (0.4871, -0.8225, 1.03), (0.6001, -0.4427, 0.2188), (0.4887, -0.9005, 0.985), (0.5922, -3.369, 0.275), (0.4832, -3.078, 1.02), (0.6035, -3.298, 0.2199), (0.4906, -3.007, 0.9646), (0.6195, -2.828, -1.11), (0.4969, -2.855, 1.054), (0.6195, -2.577, -1.11), (0.4969, -2.671, 1.054), (0.0, -4.813, -0.3439), (1.381, -3.383, -0.1385), (1.259, -0.3495, -0.3439), (1.259, 2.057, -0.3439), (1.259, -4.609, -0.3439), (0.0, 2.31, -0.3439), (1.381, -4.411, -0.3301), (1.259, 1.853, -0.3439), (1.381, -2.931, -0.3301), (1.259, -2.577, -0.3439), (0.6195, 2.31, -0.3439), (0.6195, -4.813, -0.3439), (1.264, 2.047, 0.243), (1.264, 2.085, -0.2483), (0.6146, 2.121, 0.243), (0.6146, 2.121, -0.2483), (1.264, 2.121, -0.348), (0.6146, 2.121, -0.348), (1.264, 2.04, 0.243), (1.264, 2.04, -0.2483), (0.6146, 2.143, 0.243), (0.6146, 2.143, -0.2483), (1.264, 2.034, -0.348), (0.6146, 2.034, -0.348), (1.226, -4.609, 0.206), (1.226, -4.609, -0.2437), (0.6527, -4.813, 0.206), (0.6527, -4.813, -0.2437), (1.226, -4.609, -0.3156), (0.6527, -4.813, -0.3156), (1.226, -4.62, 0.206), (1.226, -4.62, -0.2437), (0.6527, -4.724, 0.206), (0.6527, -4.724, -0.2437), (1.226, -4.62, -0.3156), (0.6527, -4.724, -0.3156), (1.259, 1.623, -0.1787), (0.0, 1.623, -1.11), (1.259, 1.437, -1.11), (1.259, 1.623, 0.2383), (0.0, 1.633, 0.2468), (0.6195, 1.623, -1.11), (0.6318, 1.584, 0.3041), (1.381, 1.437, -0.3301), (1.259, -0.1599, -0.1787), (0.0, -0.1599, -1.11), (1.259, -0.02416, -1.11), (1.259, -0.1599, 0.2383), (0.0, -0.1209, 0.1724), (0.5866, -0.17, 0.2297), (1.381, -0.02416, -0.3301), (0.6195, -0.1599, -1.11), (0.0, 1.603, 0.3937), (0.6042, 1.554, 0.451), (0.0, -0.1513, 0.2313), (0.5591, -0.2004, 0.2886), (0.0, 1.63, 0.2547), (0.607, 1.585, 0.3075), (0.0, 1.602, 0.3903), (0.5816, 1.557, 0.4431), (0.0, 0.2779, 0.191), (0.5638, 0.2371, 0.2386), (0.0, 0.2526, 0.3131), (0.5409, 0.2118, 0.3607), (1.381, 0.4086, -0.1385), (0.0, 0.4049, 0.3001), (0.5782, 0.3558, 0.3574), (1.259, 0.9872, 0.01289), (1.259, 0.9872, 0.2383), (0.6179, 0.9571, 0.2812), (1.381, 0.9872, -0.1385), (0.0, 0.9758, 0.3437), (0.5904, 0.9267, 0.401), (1.246, -3.976, 0.2372), (0.0, -3.976, 0.2393), (1.259, -3.976, 0.01289), (0.6195, -3.976, 0.2393), (1.381, -3.976, -0.1385), (0.0, 1.437, -1.11), (0.0, 1.437, -0.3439), (0.0, -0.02416, -1.11), (0.0, -0.02416, -0.3439), (0.0, 0.4086, -0.1522), (0.0, 0.9872, -0.1522), (0.0, -4.411, -0.7811), (0.0, -2.931, -1.11), (0.0, -3.383, -0.1522), (0.0, -4.411, -0.3439), (0.0, -2.931, -0.3439), (0.0, -3.976, -0.1522), (1.261, 2.079, 0.2312), (1.261, 2.073, -0.2324), (0.6329, 2.143, 0.2292), (0.6329, 2.143, -0.2344), (1.261, 2.084, 0.2312), (1.246, 2.084, -0.2344), (0.6329, 2.084, 0.2292), (0.6329, 2.084, -0.2344), (1.259, 2.047, -0.03331), (1.259, -4.609, -0.03331), (0.0, 2.31, 0.1274), (0.0, -4.813, -0.03331), (1.247, -3.383, 0.07287), (1.256, -0.3495, -0.03339), (1.259, 0.4086, 0.07378), (1.259, -4.57, -0.03331), (1.259, 1.853, -0.03331), (1.238, -2.827, -0.03541), (1.239, -2.577, -0.03529), (0.6195, -4.813, -0.03331), (0.6195, 2.31, -0.03331), (1.264, 2.047, -0.03154), (0.6146, 2.121, -0.03154), (1.264, 2.04, -0.03154), (0.6146, 2.143, -0.03154), (1.226, -4.609, -0.04529), (0.6527, -4.813, -0.04529), (1.226, -4.62, -0.04529), (0.6527, -4.724, -0.04529), (1.259, 1.623, -0.03331), (1.259, -0.1599, -0.03331), (1.259, 0.9872, 0.07378), (1.253, -3.976, 0.07332), (1.261, 2.048, -0.02785), (0.6329, 2.143, -0.02992), (1.261, 2.084, -0.02785), (0.6329, 2.084, -0.02992), (1.133, 2.121, -1.11), (1.133, -4.813, -1.11), (1.133, 2.121, 0.2383), (1.133, -4.813, 0.2383), (1.111, -3.383, 0.2366), (1.13, 0.404, 0.243), (1.126, -0.3495, 0.2381), (0.7972, -3.063, 1.017), (0.7972, -0.8372, 1.017), (1.133, -4.57, 0.2393), (1.133, 1.853, 0.2383), (1.126, -0.3495, 0.2381), (0.7972, -0.8372, 1.017), (1.086, -0.3648, 0.2637), (0.7663, -0.822, 0.9919), (1.086, -0.4427, 0.2183), (0.7733, -0.9, 0.9476), (1.051, -3.369, 0.2721), (0.7546, -3.077, 0.9817), (1.08, -3.298, 0.218), (0.7809, -3.007, 0.9277), (0.7972, -2.854, 1.017), (0.7972, -2.67, 1.017), (1.133, -4.57, -1.11), (1.133, 1.853, -1.11), (1.133, 2.121, -0.3439), (1.133, -4.813, -0.3439), (1.136, 2.121, 0.243), (1.136, 2.121, -0.348), (1.136, 2.143, 0.243), (1.136, 2.143, -0.2483), (1.136, 2.034, -0.348), (1.113, -4.813, 0.206), (1.113, -4.813, -0.3156), (1.113, -4.724, 0.206), (1.113, -4.724, -0.2437), (1.113, -4.724, -0.3156), (1.133, 1.623, -1.11), (1.136, 1.615, 0.2518), (1.126, -0.1619, 0.2365), (1.133, 0.981, 0.2471), (1.122, -3.976, 0.2385), (1.125, 2.143, 0.2292), (1.125, 2.143, -0.2344), (1.125, 2.084, 0.2292), (1.125, 2.084, -0.2344), (1.113, -4.724, -0.04529), (1.125, 2.084, -0.02992), (1.259, 2.133, -0.7811), (0.0, 2.386, -1.11), (1.259, 1.929, -0.7811), (0.6195, 2.386, -1.11), (1.259, 2.133, -0.3439), (0.0, 2.386, -0.3439), (1.259, 1.929, -0.3439), (0.6195, 2.386, -0.3439), (1.259, 1.699, -0.7811), (1.381, 1.699, -0.3301), (1.133, 2.197, -1.11), (1.133, 2.197, -0.3439), (1.306, 1.601, -0.8188), (1.449, 1.601, -0.2907), (1.306, 2.199, -0.8188), (0.0, 2.495, -1.148), (1.306, 1.959, -0.8188), (0.5566, 2.495, -1.148), (1.306, 2.199, -0.3068), (0.0, 2.495, -0.3068), (1.306, 1.959, -0.3068), (0.5566, 2.495, -0.3068), (1.306, 1.69, -0.8188), (1.449, 1.69, -0.2907), (1.158, 2.273, -0.8188), (1.158, 2.273, -0.3068), (1.27, -4.687, -1.085), (0.0, -4.9, -1.086), (1.247, -4.663, -0.7704), (0.614, -4.9, -1.086), (0.0, -4.899, -0.3672), (1.273, -4.69, -0.3642), (1.366, -4.657, -0.3504), (0.614, -4.899, -0.3672), (1.137, -4.892, -1.082), (1.136, -4.892, -0.3714), (1.213, -0.4913, 0.09485), (1.401, -0.5184, 0.08471), (1.223, -0.4708, 0.2188), (1.41, -0.5024, 0.2093), (1.222, -0.437, 0.08707), (1.409, -0.4641, 0.07693), (1.231, -0.4165, 0.211), (1.418, -0.4481, 0.2016), (1.342, -0.3896, -0.01455), (1.519, -0.6733, -0.01713), (1.331, -0.399, 0.2566), (1.525, -0.6916, 0.2541), (1.555, -0.6565, 0.2573), (1.382, -0.3703, 0.2602), (1.57, -0.6446, -0.01351), (1.393, -0.3609, -0.01093), (1.343, -0.3913, -0.013), (1.518, -0.6718, -0.01555), (1.332, -0.4006, 0.255), (1.524, -0.6899, 0.2525), (1.364, -0.3777, -0.0121), (1.539, -0.6582, -0.01465), (1.353, -0.3871, 0.2559), (1.545, -0.6763, 0.2534), (0.0, 2.31, 0.2035), (0.5873, 2.31, 0.2035), (0.5873, 2.31, -0.232), (0.0, 2.31, -0.3182), (0.5873, 2.31, -0.3182), (0.5873, 2.31, -0.03988), (0.5129, 2.31, 0.1274), (0.5129, 2.31, -0.1977), (0.0, 2.31, -0.262), (0.5129, 2.31, -0.262), (0.0, 2.31, -0.05428), (0.5129, 2.31, -0.05428)], [], [(219, 27, 3, 213), (96, 85, 5, 29), (97, 28, 7, 87), (223, 87, 7, 215), (152, 32, 291, 297), (221, 58, 9, 216), (233, 153, 182, 235), (18, 14, 36, 38), (234, 161, 14, 217), (165, 90, 12, 159), (163, 162, 15, 91), (111, 60, 17, 92), (65, 64, 78, 79), (92, 17, 51, 107), (120, 30, 21, 118), (125, 94, 22, 114), (86, 224, 354, 350), (122, 61, 24, 115), (164, 158, 25, 116), (236, 187, 27, 219), (157, 150, 181, 184), (190, 188, 28, 97), (191, 189, 30, 120), (212, 2, 33, 220), (84, 98, 31, 4), (86, 6, 34, 99), (117, 20, 35, 121), (38, 36, 40, 42), (249, 18, 38, 253), (91, 15, 37, 100), (42, 40, 44, 46), (253, 38, 42, 255), (100, 37, 41, 102), (104, 45, 47, 105), (255, 42, 46, 257), (102, 41, 45, 104), (107, 51, 55, 109), (9, 16, 50, 48), (245, 9, 48, 258), (260, 52, 54, 261), (48, 50, 54, 52), (258, 48, 52, 260), (222, 64, 58, 221), (112, 110, 56, 62), (113, 66, 60, 111), (58, 59, 71, 70), (123, 67, 61, 122), (58, 64, 65, 59), (217, 14, 64, 222), (90, 112, 62, 12), (93, 19, 66, 113), (116, 25, 67, 123), (70, 71, 75, 74), (59, 16, 69, 71), (16, 9, 68, 69), (9, 58, 70, 68), (72, 74, 75, 73), (71, 69, 73, 75), (69, 68, 72, 73), (68, 70, 74, 72), (79, 78, 82, 83), (18, 65, 79, 77), (64, 14, 76, 78), (14, 18, 77, 76), (82, 80, 81, 83), (77, 79, 83, 81), (78, 76, 80, 82), (76, 77, 81, 80), (264, 242, 85, 96), (250, 97, 87, 244), (94, 125, 143, 141), (121, 157, 298, 295), (279, 156, 183, 281), (160, 13, 90, 165), (280, 163, 91, 247), (262, 111, 92, 248), (248, 92, 107, 259), (267, 118, 142, 274), (20, 117, 130, 127), (167, 166, 185, 186), (282, 190, 97, 250), (241, 265, 98, 84), (243, 86, 99, 251), (19, 93, 101, 39), (247, 91, 100, 252), (39, 101, 103, 43), (252, 100, 102, 254), (256, 104, 105, 257), (43, 103, 105, 47), (254, 102, 104, 256), (259, 107, 109, 261), (11, 89, 106, 49), (53, 108, 109, 55), (49, 106, 108, 53), (63, 57, 110, 112), (263, 113, 111, 262), (13, 63, 112, 90), (249, 93, 113, 263), (124, 119, 352, 353), (125, 114, 319, 322), (267, 125, 322, 324), (163, 8, 180, 169), (160, 164, 116, 13), (186, 185, 179, 180), (297, 291, 305, 311), (63, 123, 122, 57), (13, 116, 123, 63), (266, 124, 131, 269), (85, 242, 323, 318), (127, 130, 136, 133), (269, 131, 137, 272), (224, 86, 128, 226), (124, 95, 129, 131), (243, 2, 126, 268), (212, 20, 127, 225), (228, 134, 206, 238), (271, 272, 137, 135), (226, 128, 134, 228), (131, 129, 135, 137), (268, 126, 132, 270), (225, 127, 133, 227), (141, 143, 149, 147), (274, 142, 148, 277), (118, 21, 139, 142), (223, 94, 141, 230), (244, 87, 140, 273), (213, 3, 138, 229), (287, 275, 146, 232), (277, 276, 147, 149), (142, 139, 145, 148), (230, 141, 147, 232), (273, 140, 146, 275), (229, 138, 144, 231), (220, 33, 153, 233), (98, 155, 151, 31), (99, 34, 154, 156), (121, 35, 150, 157), (265, 278, 155, 98), (251, 99, 156, 279), (241, 84, 292, 299), (218, 10, 161, 234), (281, 183, 8, 246), (162, 163, 169, 168), (178, 88, 158, 164), (184, 181, 88, 178), (246, 8, 163, 280), (235, 182, 10, 218), (180, 179, 168, 169), (183, 156, 167, 186), (167, 156, 171, 173), (173, 171, 175, 177), (166, 167, 173, 172), (156, 154, 170, 171), (175, 174, 176, 177), (172, 173, 177, 176), (171, 170, 174, 175), (8, 183, 186, 180), (216, 9, 187, 236), (89, 11, 188, 190), (115, 24, 189, 191), (245, 89, 190, 282), (184, 178, 196, 197), (164, 160, 194, 195), (157, 184, 197, 193), (152, 157, 193, 192), (178, 164, 195, 196), (115, 191, 203, 200), (191, 120, 201, 203), (122, 115, 200, 202), (57, 122, 202, 199), (120, 26, 198, 201), (238, 206, 210, 240), (271, 135, 207, 284), (270, 132, 204, 283), (227, 133, 205, 237), (288, 286, 211, 240), (284, 207, 211, 286), (283, 204, 208, 285), (237, 205, 209, 239), (30, 219, 213, 21), (94, 223, 215, 22), (61, 221, 216, 24), (150, 233, 235, 181), (158, 234, 217, 25), (224, 95, 351, 354), (189, 236, 219, 30), (20, 212, 220, 35), (67, 222, 221, 61), (25, 217, 222, 67), (95, 224, 226, 129), (2, 212, 225, 126), (135, 228, 238, 207), (129, 226, 228, 135), (126, 225, 227, 132), (87, 223, 230, 140), (21, 213, 229, 139), (276, 287, 232, 147), (140, 230, 232, 146), (139, 229, 231, 145), (35, 220, 233, 150), (88, 218, 234, 158), (181, 235, 218, 88), (24, 216, 236, 189), (207, 238, 240, 211), (132, 227, 237, 204), (285, 288, 240, 210), (204, 237, 239, 208), (93, 249, 253, 101), (101, 253, 255, 103), (103, 255, 257, 105), (89, 245, 258, 106), (108, 260, 261, 109), (106, 258, 260, 108), (26, 1, 242, 264), (27, 250, 244, 3), (266, 117, 293, 300), (153, 279, 281, 182), (161, 280, 247, 14), (59, 262, 248, 16), (16, 248, 259, 50), (125, 267, 274, 143), (187, 282, 250, 27), (0, 32, 265, 241), (2, 243, 251, 33), (14, 247, 252, 36), (36, 252, 254, 40), (44, 256, 257, 46), (40, 254, 256, 44), (50, 259, 261, 54), (65, 263, 262, 59), (18, 249, 263, 65), (117, 266, 269, 130), (118, 267, 324, 320), (130, 269, 272, 136), (86, 243, 268, 128), (133, 136, 272, 271), (128, 268, 270, 134), (143, 274, 277, 149), (3, 244, 273, 138), (231, 144, 275, 287), (148, 145, 276, 277), (138, 273, 275, 144), (32, 152, 278, 265), (33, 251, 279, 153), (182, 281, 246, 10), (10, 246, 280, 161), (9, 245, 282, 187), (133, 271, 284, 205), (134, 270, 283, 206), (239, 209, 286, 288), (205, 284, 286, 209), (206, 283, 285, 210), (145, 231, 287, 276), (208, 239, 288, 285), (295, 298, 312, 309), (299, 292, 306, 313), (300, 293, 307, 314), (298, 157, 302, 312), (152, 297, 311, 301), (124, 266, 300, 296), (117, 121, 295, 293), (119, 124, 296, 294), (84, 4, 290, 292), (32, 0, 289, 291), (0, 241, 299, 289), (302, 301, 311, 312), (310, 306, 304, 308), (314, 313, 306, 310), (303, 307, 309, 305), (305, 309, 312, 311), (307, 303, 313, 314), (296, 300, 314, 310), (293, 295, 309, 307), (294, 296, 310, 308), (292, 290, 304, 306), (291, 289, 303, 305), (289, 299, 313, 303), (157, 152, 301, 302), (317, 321, 320, 315), (318, 322, 319, 316), (323, 324, 322, 318), (315, 320, 324, 323), (120, 118, 320, 321), (5, 85, 318, 316), (26, 120, 321, 317), (242, 1, 315, 323), (1, 26, 317, 315), (110, 57, 199, 222, 67, 56), (162, 159, 12, 163), (155, 278, 152, 192, 151), (159, 194, 160, 165), (57, 110, 56, 199), (328, 327, 325, 326), (332, 330, 329, 331), (327, 328, 332, 331), (328, 326, 330, 332), (326, 325, 329, 330), (325, 327, 331, 329), (334, 333, 340, 339), (333, 335, 338, 340), (334, 336, 344, 342), (335, 336, 337, 338), (336, 334, 339, 337), (340, 338, 337, 339), (342, 344, 348, 346), (336, 335, 343, 344), (335, 333, 341, 343), (333, 334, 342, 341), (345, 346, 348, 347), (344, 343, 347, 348), (343, 341, 345, 347), (341, 342, 346, 345), (350, 354, 360, 355), (353, 352, 357, 358), (354, 351, 356, 360), (95, 124, 353, 351), (6, 86, 350, 349), (360, 356, 23, 359), (356, 358, 357, 23), (355, 360, 359, 214), (351, 353, 358, 356), (349, 350, 355, 214)])
me_cube.polygons.foreach_set('material_index', [1, 1, 1, 1, 1, 1, 1, 1, 1, 1, 1, 1, 1, 1, 1, 1, 3, 1, 1, 1, 1, 1, 1, 1, 1, 1, 1, 1, 1, 1, 0, 1, 1, 0, 0, 0, 0, 1, 1, 0, 0, 1, 1, 1, 1, 1, 1, 1, 1, 1, 1, 1, 0, 1, 1, 1, 0, 0, 0, 0, 0, 1, 1, 1, 0, 0, 0, 0, 1, 1, 1, 1, 1, 1, 1, 1, 1, 1, 1, 1, 1, 1, 1, 1, 1, 1, 1, 0, 0, 0, 0, 1, 0, 0, 1, 1, 1, 1, 3, 1, 1, 1, 1, 1, 1, 1, 1, 1, 1, 1, 1, 1, 1, 1, 1, 1, 1, 1, 1, 1, 1, 2, 2, 2, 1, 1, 2, 2, 2, 1, 2, 2, 1, 1, 1, 1, 1, 1, 1, 1, 1, 1, 1, 1, 1, 1, 1, 1, 1, 1, 1, 1, 1, 1, 1, 1, 1, 1, 1, 1, 1, 1, 1, 1, 1, 1, 1, 1, 1, 1, 1, 2, 2, 1, 1, 2, 2, 2, 1, 1, 1, 1, 1, 1, 3, 1, 1, 1, 1, 1, 1, 1, 1, 1, 1, 2, 2, 2, 1, 1, 1, 1, 1, 2, 1, 2, 1, 1, 1, 0, 1, 0, 0, 1, 1, 1, 1, 1, 1, 1, 1, 1, 1, 1, 1, 1, 0, 0, 0, 1, 1, 1, 1, 1, 1, 1, 1, 2, 1, 2, 2, 2, 1, 1, 1, 1, 1, 2, 1, 2, 2, 2, 2, 2, 1, 1, 1, 1, 1, 1, 1, 1, 1, 1, 1, 1, 1, 1, 1, 1, 1, 1, 1, 1, 1, 1, 1, 1, 1, 1, 1, 1, 1, 1, 1, 1, 1, 1, 1, 1, 1, 1, 1, 1, 1, 1, 1, 1, 1, 1, 1, 1, 1, 1, 1, 1, 1, 1, 0, 1, 1, 1, 3, 3, 3, 3, 3, 3, 3, 3, 3, 3])
me_cube.materials.append(mat_mirrors)
me_cube.materials.append(mat_car_body)
me_cube.materials.append(mat_light)
me_cube.materials.append(mat_front_num)
me_cube.materials.append(None)
me_cube.materials.append(mat_light_001)
me_cube.use_remesh_preserve_volume = False
me_cube.use_remesh_preserve_attributes = False
me_cube.use_mirror_vertex_groups = False
me_cube.update()

# ---- objects
ob_cylinder = bpy.data.objects.new('Cylinder', me_cylinder)
ob_cube = bpy.data.objects.new('Cube', me_cube)
ob_lamp = bpy.data.objects.new('Lamp', light_lamp)
ob_camera = bpy.data.objects.new('Camera', cam_camera)

# ---- transforms, parenting, visibility, modifiers, constraints
ob_cylinder.location = (-0.4008, 1.387, -0.6137)
ob_cylinder.rotation_euler = (-0.0001381, 0.1771, 1.39)
ob_cylinder.scale = (1.0, 1.202, 1.0)
ob_cylinder.lineart.crease_threshold = 0.0
ob_cube.location = (0.0, 0.0, 0.0)
ob_cube.lock_rotations_4d = False
ob_cube.empty_display_type = 'ARROWS'
ob_cube.lineart.crease_threshold = 0.0
_m = ob_cube.modifiers.new('Mirror', 'MIRROR')
_m.use_clip = True
ob_lamp.location = (4.076, 1.005, 5.904)
ob_lamp.rotation_euler = (0.6503, 0.05522, 1.866)
ob_lamp.lock_rotations_4d = False
ob_lamp.empty_display_type = 'ARROWS'
ob_lamp.color = (0.0, 0.0, 0.0, 0.0)
ob_lamp.lineart.crease_threshold = 0.0
ob_camera.location = (10.82, 5.194, 3.927)
ob_camera.rotation_euler = (1.326, 0.01088, -4.189)
ob_camera.lock_rotations_4d = False
ob_camera.empty_display_type = 'ARROWS'
ob_camera.color = (0.0, 0.0, 0.0, 0.0)
ob_camera.hide_select = True
ob_camera.display_type = 'WIRE'
ob_camera.lineart.crease_threshold = 0.0

# ---- collection membership
col_collection_1.objects.link(ob_cylinder)
col_collection_1.objects.link(ob_cube)
col_collection_1.objects.link(ob_lamp)
col_collection_1.objects.link(ob_camera)

# ---- scene / render settings (as saved in the file)
scene.camera = ob_camera
scene.frame_start = 1; scene.frame_end = 250; scene.frame_set(2)
scene.render.engine = 'CYCLES'
scene.render.resolution_percentage = 50
scene.render.dither_intensity = 0.0
scene.cycles.use_denoising = False
scene.cycles.samples = 10
scene.cycles.sampling_pattern = 'TABULATED_SOBOL'
scene.cycles.light_sampling_threshold = 0.0
scene.cycles.use_adaptive_sampling = False
scene.cycles.use_light_tree = False
scene.cycles.blur_glossy = 0.0
scene.cycles.volume_bounces = 1
scene.cycles.pixel_filter_type = 'GAUSSIAN'
scene.cycles.sample_clamp_indirect = 0.0
scene.view_settings.view_transform = 'Standard'
bpy.context.view_layer.update()
